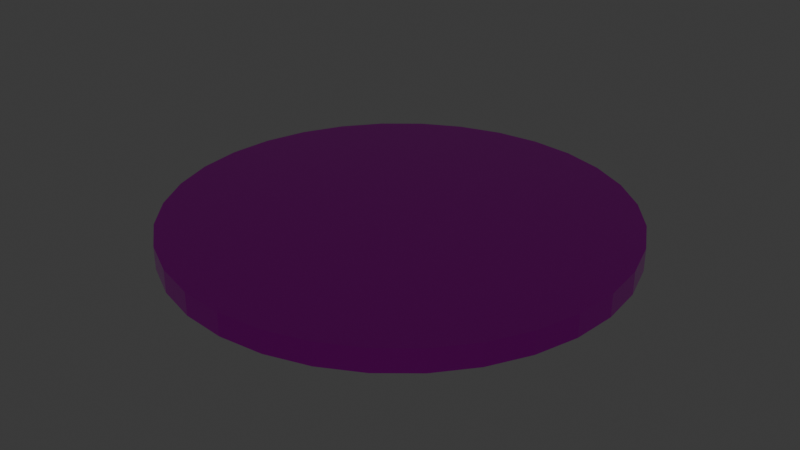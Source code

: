 # Source: Ivich5Markkaa.blend  (saved by Blender 4.0.36; exported with 4.5.12 LTS)
import bpy
from mathutils import Matrix  # noqa: F401  (used for matrix-valued properties, if any)

bpy.ops.wm.read_factory_settings(use_empty=True)
scene = bpy.context.scene
scene.name = 'Scene'

# ---- images (referenced by path relative to the original .blend; pixels are not part of the script)
import os
ASSET_DIR = os.environ.get("B2B_ASSET_DIR", "")  # directory of the original .blend (textures are referenced by path, not embedded)
HERE = os.path.dirname(os.path.abspath(__file__))  # packed textures are extracted next to this script under _unpacked/

def load_image(name, relpath, width, height, colorspace="sRGB"):
    """Load a texture the original file referenced (path relative to the .blend, or extracted next to this script)."""
    p = next((c for c in (os.path.join(HERE, relpath), os.path.join(ASSET_DIR, relpath)) if relpath and os.path.exists(c)), "")
    if p:
        img = bpy.data.images.load(p, check_existing=True)
        img.name = name
    else:  # same state as the original file: an image datablock whose file is absent (Cycles renders it pink)
        img = bpy.data.images.new(name, width, height)
        img.source = "FILE"
        img.filepath = "//" + (relpath or name)
    img.colorspace_settings.name = colorspace
    return img
img_5m_image_map_png = load_image('5M_image_map.png', '5M_image_map.png', 1024, 1024, 'sRGB')

# ---- materials (node trees are filled in below, after node groups)
mat_material = bpy.data.materials.new('Material')
mat_material.use_transparent_shadow = False

# ---- material node trees
mat_material.use_nodes = True; mat_material.node_tree.nodes.clear()
_N = mat_material.node_tree.nodes; _L = mat_material.node_tree.links
n0 = _N.new('ShaderNodeTexImage'); n0.name = 'Image Texture.001'; n0.location = (-459, -64)
n0.image = img_5m_image_map_png
n1 = _N.new('ShaderNodeClamp'); n1.name = 'Clamp'; n1.location = (785, 62)
n2 = _N.new('ShaderNodeOutputMaterial'); n2.name = 'Material Output'; n2.location = (724, 270)
n3 = _N.new('ShaderNodeValToRGB'); n3.name = 'Color Ramp'; n3.location = (-92, -48)
while len(n3.color_ramp.elements) > 1: n3.color_ramp.elements.remove(n3.color_ramp.elements[-1])
n3.color_ramp.elements[0].position = 0.2; n3.color_ramp.elements[0].color = (0.006393, 0.006393, 0.006393, 1.0)
_e = n3.color_ramp.elements.new(0.5818); _e.color = (0.0565, 0.0565, 0.0565, 1.0)
_e = n3.color_ramp.elements.new(1.0); _e.color = (0.01093, 0.01093, 0.01093, 1.0)
n4 = _N.new('ShaderNodeTexImage'); n4.name = 'Image Texture'; n4.location = (-464, 252)
n4.image = img_5m_image_map_png
n5 = _N.new('ShaderNodeBsdfPrincipled'); n5.name = 'Principled BSDF'; n5.location = (357, 298)
n5.inputs[1].default_value = 1.0
n5.inputs[2].default_value = 0.1864
n5.inputs[3].default_value = 2.85
n6 = _N.new('ShaderNodeBump'); n6.name = 'Bump'; n6.location = (176, -64)
n6.inputs[0].default_value = 0.1167
n6.inputs[1].default_value = 12.4
n6.inputs[2].default_value = 1.0
_L.new(n5.outputs[0], n2.inputs[0])
_L.new(n0.outputs[0], n3.inputs[0])
_L.new(n3.outputs[0], n6.inputs[3])
_L.new(n4.outputs[0], n5.inputs[0])
_L.new(n6.outputs[0], n5.inputs[5])
n2.is_active_output = True

# ---- world
world_world = bpy.data.worlds.new('World'); scene.world = world_world
world_world.use_nodes = True; world_world.node_tree.nodes.clear()
_N = world_world.node_tree.nodes; _L = world_world.node_tree.links
n0 = _N.new('ShaderNodeOutputWorld'); n0.name = 'World Output'; n0.location = (300, 300)
n1 = _N.new('ShaderNodeBackground'); n1.name = 'Background'; n1.location = (10, 300)
n1.inputs[0].default_value = (0.05088, 0.05088, 0.05088, 1.0)
_L.new(n1.outputs[0], n0.inputs[0])
n0.is_active_output = True
world_world.color = (0.05088, 0.05088, 0.05088)
world_world.use_sun_shadow = False
world_world.sun_shadow_jitter_overblur = 0.0

# ---- meshes
me_cylinder_001 = bpy.data.meshes.new('Cylinder.001')
me_cylinder_001.from_pydata([(0.0, 1.0, -1.0), (0.0, 1.0, 1.0), (0.1951, 0.9808, -1.0), (0.1951, 0.9808, 1.0), (0.3827, 0.9239, -1.0), (0.3827, 0.9239, 1.0), (0.5556, 0.8315, -1.0), (0.5556, 0.8315, 1.0), (0.7071, 0.7071, -1.0), (0.7071, 0.7071, 1.0), (0.8315, 0.5556, -1.0), (0.8315, 0.5556, 1.0), (0.9239, 0.3827, -1.0), (0.9239, 0.3827, 1.0), (0.9808, 0.1951, -1.0), (0.9808, 0.1951, 1.0), (1.0, 0.0, -1.0), (1.0, 0.0, 1.0), (0.9808, -0.1951, -1.0), (0.9808, -0.1951, 1.0), (0.9239, -0.3827, -1.0), (0.9239, -0.3827, 1.0), (0.8315, -0.5556, -1.0), (0.8315, -0.5556, 1.0), (0.7071, -0.7071, -1.0), (0.7071, -0.7071, 1.0), (0.5556, -0.8315, -1.0), (0.5556, -0.8315, 1.0), (0.3827, -0.9239, -1.0), (0.3827, -0.9239, 1.0), (0.1951, -0.9808, -1.0), (0.1951, -0.9808, 1.0), (0.0, -1.0, -1.0), (0.0, -1.0, 1.0), (-0.1951, -0.9808, -1.0), (-0.1951, -0.9808, 1.0), (-0.3827, -0.9239, -1.0), (-0.3827, -0.9239, 1.0), (-0.5556, -0.8315, -1.0), (-0.5556, -0.8315, 1.0), (-0.7071, -0.7071, -1.0), (-0.7071, -0.7071, 1.0), (-0.8315, -0.5556, -1.0), (-0.8315, -0.5556, 1.0), (-0.9239, -0.3827, -1.0), (-0.9239, -0.3827, 1.0), (-0.9808, -0.1951, -1.0), (-0.9808, -0.1951, 1.0), (-1.0, 0.0, -1.0), (-1.0, 0.0, 1.0), (-0.9808, 0.1951, -1.0), (-0.9808, 0.1951, 1.0), (-0.9239, 0.3827, -1.0), (-0.9239, 0.3827, 1.0), (-0.8315, 0.5556, -1.0), (-0.8315, 0.5556, 1.0), (-0.7071, 0.7071, -1.0), (-0.7071, 0.7071, 1.0), (-0.5556, 0.8315, -1.0), (-0.5556, 0.8315, 1.0), (-0.3827, 0.9239, -1.0), (-0.3827, 0.9239, 1.0), (-0.1951, 0.9808, -1.0), (-0.1951, 0.9808, 1.0)], [], [(0, 1, 3, 2), (2, 3, 5, 4), (4, 5, 7, 6), (6, 7, 9, 8), (8, 9, 11, 10), (10, 11, 13, 12), (12, 13, 15, 14), (14, 15, 17, 16), (16, 17, 19, 18), (18, 19, 21, 20), (20, 21, 23, 22), (22, 23, 25, 24), (24, 25, 27, 26), (26, 27, 29, 28), (28, 29, 31, 30), (30, 31, 33, 32), (32, 33, 35, 34), (34, 35, 37, 36), (36, 37, 39, 38), (38, 39, 41, 40), (40, 41, 43, 42), (42, 43, 45, 44), (44, 45, 47, 46), (46, 47, 49, 48), (48, 49, 51, 50), (50, 51, 53, 52), (52, 53, 55, 54), (54, 55, 57, 56), (56, 57, 59, 58), (58, 59, 61, 60), (3, 1, 63, 61, 59, 57, 55, 53, 51, 49, 47, 45, 43, 41, 39, 37, 35, 33, 31, 29, 27, 25, 23, 21, 19, 17, 15, 13, 11, 9, 7, 5), (60, 61, 63, 62), (62, 63, 1, 0), (0, 2, 4, 6, 8, 10, 12, 14, 16, 18, 20, 22, 24, 26, 28, 30, 32, 34, 36, 38, 40, 42, 44, 46, 48, 50, 52, 54, 56, 58, 60, 62)])
_uv = me_cylinder_001.uv_layers.new(name='UVMap')
_uv.uv.foreach_set('vector', [0.4884, 0.03506, 0.5129, 0.03019, 0.5129, 0.05944, 0.4884, 0.06432, 0.4884, 0.06432, 0.5129, 0.05944, 0.5129, 0.08869, 0.4884, 0.09357, 0.4884, 0.09357, 0.5129, 0.08869, 0.513, 0.1179, 0.4885, 0.1228, 0.4885, 0.1228, 0.513, 0.1179, 0.513, 0.1472, 0.4885, 0.1521, 0.4885, 0.1521, 0.513, 0.1472, 0.513, 0.1764, 0.4885, 0.1813, 0.4885, 0.1813, 0.513, 0.1764, 0.513, 0.2057, 0.4885, 0.2106, 0.4885, 0.2106, 0.513, 0.2057, 0.513, 0.2349, 0.4885, 0.2398, 0.4885, 0.2398, 0.513, 0.2349, 0.513, 0.2642, 0.4885, 0.2691, 0.4885, 0.2691, 0.513, 0.2642, 0.513, 0.2934, 0.4885, 0.2983, 0.4885, 0.2983, 0.513, 0.2934, 0.513, 0.3227, 0.4885, 0.3276, 0.4885, 0.3276, 0.513, 0.3227, 0.513, 0.352, 0.4885, 0.3568, 0.4885, 0.3568, 0.513, 0.352, 0.513, 0.3812, 0.4885, 0.3861, 0.4885, 0.3861, 0.513, 0.3812, 0.513, 0.4105, 0.4885, 0.4153, 0.4885, 0.4153, 0.513, 0.4105, 0.513, 0.4397, 0.4885, 0.4446, 0.4885, 0.4446, 0.513, 0.4397, 0.513, 0.469, 0.4885, 0.4738, 0.4885, 0.4738, 0.513, 0.469, 0.513, 0.4982, 0.4885, 0.5031, 0.4885, 0.5031, 0.513, 0.4982, 0.513, 0.5275, 0.4885, 0.5323, 0.4885, 0.5323, 0.513, 0.5275, 0.513, 0.5567, 0.4885, 0.5616, 0.4885, 0.5616, 0.513, 0.5567, 0.513, 0.586, 0.4885, 0.5908, 0.4885, 0.5908, 0.513, 0.586, 0.513, 0.6152, 0.4885, 0.6201, 0.4885, 0.6201, 0.513, 0.6152, 0.513, 0.6445, 0.4885, 0.6493, 0.4885, 0.6493, 0.513, 0.6445, 0.513, 0.6737, 0.4885, 0.6786, 0.4885, 0.6786, 0.513, 0.6737, 0.5131, 0.703, 0.4886, 0.7078, 0.4886, 0.7078, 0.5131, 0.703, 0.5131, 0.7322, 0.4886, 0.7371, 0.4886, 0.7371, 0.5131, 0.7322, 0.5131, 0.7615, 0.4886, 0.7663, 0.4886, 0.7663, 0.5131, 0.7615, 0.5131, 0.7907, 0.4886, 0.7956, 0.4886, 0.7956, 0.5131, 0.7907, 0.5131, 0.82, 0.4886, 0.8248, 0.4886, 0.8248, 0.5131, 0.82, 0.5131, 0.8492, 0.4886, 0.8541, 0.4886, 0.8541, 0.5131, 0.8492, 0.5131, 0.8785, 0.4886, 0.8833, 0.4886, 0.8833, 0.5131, 0.8785, 0.5131, 0.9077, 0.4886, 0.9126, 0.2687, 0.985, 0.2253, 0.9945, 0.1819, 0.985, 0.1402, 0.9571, 0.1017, 0.9117, 0.06801, 0.8506, 0.04035, 0.7761, 0.0198, 0.6912, 0.007147, 0.599, 0.002874, 0.5031, 0.007147, 0.4073, 0.0198, 0.3151, 0.04035, 0.2302, 0.06801, 0.1557, 0.1017, 0.09459, 0.1402, 0.04919, 0.1819, 0.02122, 0.2253, 0.01178, 0.2687, 0.02122, 0.3104, 0.04919, 0.3488, 0.09459, 0.3825, 0.1557, 0.4102, 0.2302, 0.4307, 0.3151, 0.4434, 0.4073, 0.4477, 0.5031, 0.4434, 0.599, 0.4307, 0.6912, 0.4102, 0.7761, 0.3825, 0.8506, 0.3488, 0.9117, 0.3104, 0.9571, 0.4886, 0.9126, 0.5131, 0.9077, 0.5131, 0.937, 0.4886, 0.9418, 0.4886, 0.9418, 0.5131, 0.937, 0.5131, 0.9662, 0.4886, 0.9711, 0.7755, 0.9956, 0.819, 0.9862, 0.8609, 0.9581, 0.8995, 0.9126, 0.9333, 0.8513, 0.9611, 0.7766, 0.9817, 0.6914, 0.9944, 0.599, 0.9987, 0.5028, 0.9944, 0.4067, 0.9817, 0.3142, 0.9611, 0.229, 0.9333, 0.1543, 0.8995, 0.09305, 0.8609, 0.04751, 0.819, 0.01947, 0.7755, 0.01, 0.7319, 0.01947, 0.69, 0.04751, 0.6514, 0.09305, 0.6176, 0.1543, 0.5898, 0.229, 0.5692, 0.3142, 0.5565, 0.4067, 0.5522, 0.5028, 0.5565, 0.599, 0.5692, 0.6914, 0.5898, 0.7766, 0.6176, 0.8513, 0.6514, 0.9126, 0.69, 0.9581, 0.7319, 0.9862])
me_cylinder_001.materials.append(mat_material)
me_cylinder_001.update()

# ---- objects
ob_cylinder = bpy.data.objects.new('Cylinder', me_cylinder_001)

# ---- transforms, parenting, visibility, modifiers, constraints
ob_cylinder.location = (0.0, 0.0, 0.0)
ob_cylinder.scale = (1.0, 1.0, 0.05)

# ---- collection membership
scene.collection.objects.link(ob_cylinder)

# ---- scene / render settings (as saved in the file)
scene.frame_start = 1; scene.frame_end = 250; scene.frame_set(1)
scene.render.engine = 'BLENDER_EEVEE_NEXT'
scene.render.image_settings.color_depth = '16'
scene.cycles.sampling_pattern = 'TABULATED_SOBOL'
scene.eevee.taa_render_samples = 70
scene.eevee.volumetric_samples = 70
bpy.context.view_layer.update()

# ---- added for rendering (the .blend has no active camera and no usable light): camera, sun
cam_auto = bpy.data.cameras.new('AutoCamera')
cam_auto.lens = 50.0
cam_auto.sensor_width = 36.0
cam_auto.clip_end = 1000.0
ob_auto_camera = bpy.data.objects.new('AutoCamera', cam_auto)
scene.collection.objects.link(ob_auto_camera)
ob_auto_camera.location = (2.61857, -3.14228, 2.09485)
ob_auto_camera.rotation_euler = (1.09748, -7.21219e-08, 0.694738)
scene.camera = ob_auto_camera
light_auto_sun = bpy.data.lights.new('AutoSun', 'SUN')
light_auto_sun.energy = 3.0
light_auto_sun.angle = 0.0523599
ob_auto_sun = bpy.data.objects.new('AutoSun', light_auto_sun)
scene.collection.objects.link(ob_auto_sun)
ob_auto_sun.rotation_euler = (0.872665, 0.174533, 0.523599)
bpy.context.view_layer.update()
